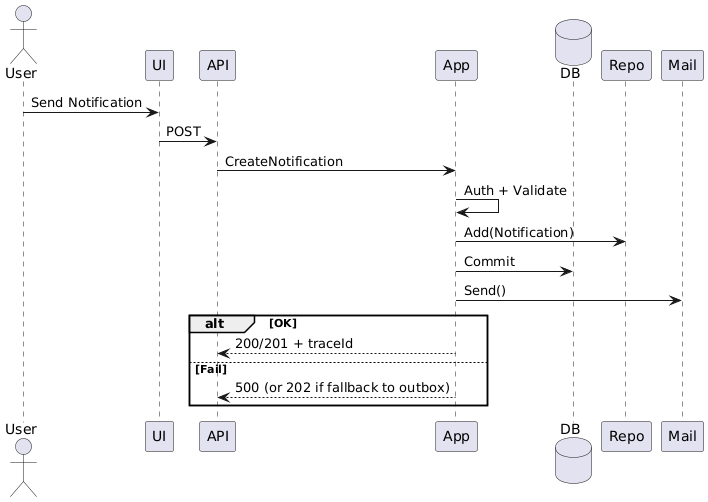

The diagram above was rendered by PlantUML. Its source (embedded in the PNG):
@startuml
actor User
participant UI
participant API
participant App
database DB
participant Repo
participant Mail

User -> UI : Send Notification
UI -> API : POST
API -> App : CreateNotification
App -> App : Auth + Validate
App -> Repo : Add(Notification)
App -> DB : Commit
App -> Mail : Send()
alt OK
  App --> API : 200/201 + traceId
else Fail
  App --> API : 500 (or 202 if fallback to outbox)
end
@enduml